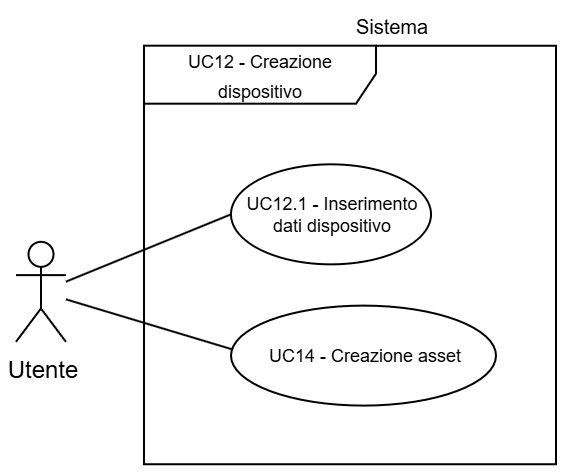

The diagram above was exported from draw.io. Its source (the exported page's mxGraphModel, read from the mxfile embedded in the PNG):
<mxGraphModel dx="792" dy="413" grid="1" gridSize="30" guides="1" tooltips="1" connect="1" arrows="1" fold="1" page="1" pageScale="2" pageWidth="5000" pageHeight="5000" background="light-dark(#FFFFFF,#FFFFFF)" math="0" shadow="0">
  <root>
    <mxCell id="0" />
    <mxCell id="1" parent="0" />
    <mxCell id="2" parent="1" style="shape=umlFrame;whiteSpace=wrap;html=1;pointerEvents=0;swimlaneFillColor=light-dark(transparent,#FFFFFF);strokeColor=light-dark(#000000,#000000);fillColor=none;width=116;height=29;gradientColor=none;spacing=2;" value="&lt;p style=&quot;padding-top: 0px;&quot;&gt;&lt;font style=&quot;color: light-dark(rgb(0, 0, 0), rgb(0, 0, 0)); line-height: 50%; font-size: 9px;&quot;&gt;&lt;font style=&quot;line-height: 50%;&quot;&gt;&lt;font style=&quot;&quot;&gt;UC12 -&amp;nbsp;&lt;/font&gt;&lt;/font&gt;&lt;span style=&quot;background-color: transparent; line-height: 50%;&quot;&gt;&lt;font style=&quot;&quot;&gt;Creazione dispositivo&lt;/font&gt;&lt;/span&gt;&lt;/font&gt;&lt;/p&gt;" vertex="1">
      <mxGeometry height="209.33" width="206" x="5284" y="272.8399999999999" as="geometry" />
    </mxCell>
    <mxCell id="3" parent="1" style="shape=umlActor;verticalLabelPosition=bottom;verticalAlign=top;html=1;outlineConnect=0;strokeColor=light-dark(#000000,#000000);fillColor=light-dark(#FFFFFF,transparent);" value="&lt;font style=&quot;color: light-dark(rgb(0, 0, 0), rgb(0, 0, 0));&quot;&gt;Utente&lt;/font&gt;" vertex="1">
      <mxGeometry height="50" width="25" x="5220" y="370.9200000000001" as="geometry" />
    </mxCell>
    <mxCell id="4" parent="1" style="ellipse;whiteSpace=wrap;html=1;strokeColor=light-dark(#000000,#000000);align=center;verticalAlign=middle;fontFamily=Helvetica;fontSize=9;fontColor=default;fillColor=light-dark(#FFFFFF, #ffffff);" value="&lt;font style=&quot;color: light-dark(rgb(0, 0, 0), rgb(0, 0, 0)); line-height: 100%;&quot;&gt;UC12.1 - Inserimento dati dispositivo&lt;/font&gt;" vertex="1">
      <mxGeometry height="50" width="100" x="5327.5" y="332.16999999999996" as="geometry" />
    </mxCell>
    <mxCell id="5" edge="1" parent="1" source="3" style="endArrow=none;endFill=0;endSize=12;html=1;rounded=0;entryX=0;entryY=0.5;entryDx=0;entryDy=0;strokeColor=light-dark(#000000,#000000);" target="4" value="">
      <mxGeometry relative="1" width="160" as="geometry">
        <mxPoint x="5249" y="360.9200000000001" as="sourcePoint" />
        <mxPoint x="5369" y="350.9200000000001" as="targetPoint" />
      </mxGeometry>
    </mxCell>
    <mxCell id="6" parent="1" style="text;html=1;whiteSpace=wrap;strokeColor=none;fillColor=none;align=center;verticalAlign=middle;rounded=0;fontFamily=Helvetica;fontSize=10;fontColor=light-dark(#000000,#000000);labelBackgroundColor=none;" value="Sistema" vertex="1">
      <mxGeometry height="20.67" width="38.5" x="5389" y="252.17000000000007" as="geometry" />
    </mxCell>
    <mxCell id="7" parent="1" style="ellipse;whiteSpace=wrap;html=1;strokeColor=light-dark(#000000,#000000);align=center;verticalAlign=middle;fontFamily=Helvetica;fontSize=9;fontColor=default;fillColor=light-dark(#FFFFFF, #ffffff);" value="&lt;font style=&quot;color: light-dark(rgb(0, 0, 0), rgb(0, 0, 0)); line-height: 100%;&quot;&gt;UC14 - Creazione asset&lt;/font&gt;" vertex="1">
      <mxGeometry height="50" width="132.5" x="5327.5" y="402.79999999999995" as="geometry" />
    </mxCell>
    <mxCell id="8" edge="1" parent="1" source="3" style="endArrow=none;endFill=0;endSize=12;html=1;rounded=0;entryX=0.004;entryY=0.437;entryDx=0;entryDy=0;strokeColor=light-dark(#000000,#000000);entryPerimeter=0;" target="7" value="">
      <mxGeometry relative="1" width="160" as="geometry">
        <mxPoint x="5250" y="392.1700000000001" as="sourcePoint" />
        <mxPoint x="5337" y="393.6700000000001" as="targetPoint" />
      </mxGeometry>
    </mxCell>
  </root>
</mxGraphModel>